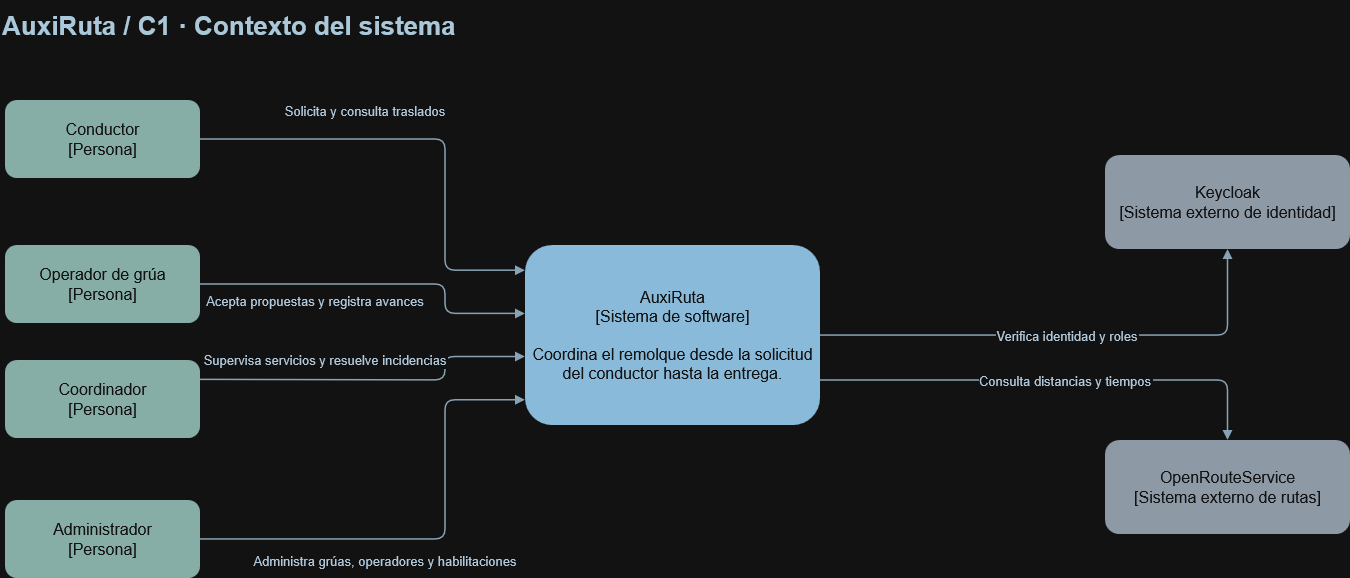

The diagram above was exported from draw.io. Its source (the exported page's mxGraphModel, read from the mxfile embedded in the PNG):
<mxGraphModel dx="1557" dy="711" grid="1" gridSize="10" guides="1" tooltips="1" connect="1" arrows="1" fold="1" page="1" pageScale="1" pageWidth="1450" pageHeight="1000" math="0" shadow="0">
  <root>
    <mxCell id="0" />
    <mxCell id="1" parent="0" />
    <mxCell id="title" parent="1" style="rounded=1;whiteSpace=wrap;html=0;fontSize=16;fontColor=#ffffff;strokeColor=none;fillColor=none;align=left;fontSize=26;fontStyle=1;fontColor=#14374c;" value="AuxiRuta   /   C1 · Contexto del sistema" vertex="1">
      <mxGeometry height="50" width="1340" x="35" y="20" as="geometry" />
    </mxCell>
    <mxCell id="d" parent="1" style="rounded=1;whiteSpace=wrap;html=0;fontSize=16;fontColor=#ffffff;strokeColor=none;fillColor=#315e55;" value="Conductor&#10;[Persona]" vertex="1">
      <mxGeometry height="78" width="195" x="40" y="120" as="geometry" />
    </mxCell>
    <mxCell id="edsys" edge="1" parent="1" source="d" style="edgeStyle=orthogonalEdgeStyle;rounded=1;endArrow=block;strokeWidth=1.5;strokeColor=#416174;fontColor=#193549;fontSize=13;labelBackgroundColor=#ffffff;exitX=1;exitY=0.5;entryX=0;entryY=0.14;" target="sys" value="Solicita y consulta traslados">
      <mxGeometry relative="1" x="-0.2766" y="29" as="geometry">
        <mxPoint as="offset" />
        <Array as="points">
          <mxPoint x="480" y="159" />
        </Array>
      </mxGeometry>
    </mxCell>
    <mxCell id="o" parent="1" style="rounded=1;whiteSpace=wrap;html=0;fontSize=16;fontColor=#ffffff;strokeColor=none;fillColor=#315e55;" value="Operador de grúa&#10;[Persona]" vertex="1">
      <mxGeometry height="78" width="195" x="40" y="265" as="geometry" />
    </mxCell>
    <mxCell id="eosys" edge="1" parent="1" source="o" style="edgeStyle=orthogonalEdgeStyle;rounded=1;endArrow=block;strokeWidth=1.5;strokeColor=#416174;fontColor=#193549;fontSize=13;labelBackgroundColor=#ffffff;exitX=1;exitY=0.5;entryX=0;entryY=0.38;" target="sys" value="Acepta propuestas y registra avances">
      <mxGeometry relative="1" x="-0.351" y="-16" as="geometry">
        <mxPoint as="offset" />
        <Array as="points">
          <mxPoint x="480" y="304" />
        </Array>
      </mxGeometry>
    </mxCell>
    <mxCell id="c" parent="1" style="rounded=1;whiteSpace=wrap;html=0;fontSize=16;fontColor=#ffffff;strokeColor=none;fillColor=#315e55;" value="Coordinador&#10;[Persona]" vertex="1">
      <mxGeometry height="78" width="195" x="40" y="380" as="geometry" />
    </mxCell>
    <mxCell id="ecsys" edge="1" parent="1" source="c" style="edgeStyle=orthogonalEdgeStyle;rounded=1;endArrow=block;strokeWidth=1.5;strokeColor=#416174;fontColor=#193549;fontSize=13;labelBackgroundColor=#ffffff;exitX=1;exitY=0.25;entryX=0;entryY=0.62;exitDx=0;exitDy=0;" target="sys" value="Supervisa servicios y resuelve incidencias">
      <mxGeometry relative="1" x="-0.2827" y="20" as="geometry">
        <mxPoint as="offset" />
        <Array as="points">
          <mxPoint x="260" y="399.5" />
          <mxPoint x="480" y="400" />
          <mxPoint x="480" y="376.6" />
        </Array>
      </mxGeometry>
    </mxCell>
    <mxCell id="a" parent="1" style="rounded=1;whiteSpace=wrap;html=0;fontSize=16;fontColor=#ffffff;strokeColor=none;fillColor=#315e55;" value="Administrador&#10;[Persona]" vertex="1">
      <mxGeometry height="78" width="195" x="40" y="520" as="geometry" />
    </mxCell>
    <mxCell id="easys" edge="1" parent="1" source="a" style="edgeStyle=orthogonalEdgeStyle;rounded=1;endArrow=block;strokeWidth=1.5;strokeColor=#416174;fontColor=#193549;fontSize=13;labelBackgroundColor=#ffffff;exitX=1;exitY=0.5;entryX=0;entryY=0.86;" target="sys" value="Administra grúas, operadores y habilitaciones">
      <mxGeometry relative="1" x="-0.2029" y="-21" as="geometry">
        <mxPoint as="offset" />
        <Array as="points">
          <mxPoint x="480" y="559" />
          <mxPoint x="480" y="419.8" />
        </Array>
      </mxGeometry>
    </mxCell>
    <mxCell id="sys" parent="1" style="rounded=1;whiteSpace=wrap;html=0;fontSize=16;fontColor=#ffffff;strokeColor=none;fillColor=#164e73;" value="AuxiRuta&#10;[Sistema de software]&#10;&#10;Coordina el remolque desde la solicitud del conductor hasta la entrega." vertex="1">
      <mxGeometry height="180" width="295" x="560" y="265" as="geometry" />
    </mxCell>
    <mxCell id="kc" parent="1" style="rounded=1;whiteSpace=wrap;html=0;fontSize=16;fontColor=#ffffff;strokeColor=none;fillColor=#586575;" value="Keycloak&#10;[Sistema externo de identidad]" vertex="1">
      <mxGeometry height="94" width="245" x="1140" y="175" as="geometry" />
    </mxCell>
    <mxCell id="ors" parent="1" style="rounded=1;whiteSpace=wrap;html=0;fontSize=16;fontColor=#ffffff;strokeColor=none;fillColor=#586575;" value="OpenRouteService&#10;[Sistema externo de rutas]" vertex="1">
      <mxGeometry height="94" width="245" x="1140" y="460" as="geometry" />
    </mxCell>
    <mxCell id="esyskc" edge="1" parent="1" source="sys" style="edgeStyle=orthogonalEdgeStyle;rounded=1;endArrow=block;strokeWidth=1.5;strokeColor=#416174;fontColor=#193549;fontSize=13;labelBackgroundColor=#ffffff;" target="kc" value="Verifica identidad y roles">
      <mxGeometry relative="1" as="geometry">
        <Array as="points">
          <mxPoint x="1262.5" y="355" />
        </Array>
      </mxGeometry>
    </mxCell>
    <mxCell id="esysors" edge="1" parent="1" source="sys" style="edgeStyle=orthogonalEdgeStyle;rounded=1;endArrow=block;strokeWidth=1.5;strokeColor=#416174;fontColor=#193549;fontSize=13;labelBackgroundColor=#ffffff;" target="ors" value="Consulta distancias y tiempos">
      <mxGeometry relative="1" x="0.0481" as="geometry">
        <mxPoint as="offset" />
        <Array as="points">
          <mxPoint x="1262.5" y="400" />
        </Array>
      </mxGeometry>
    </mxCell>
  </root>
</mxGraphModel>